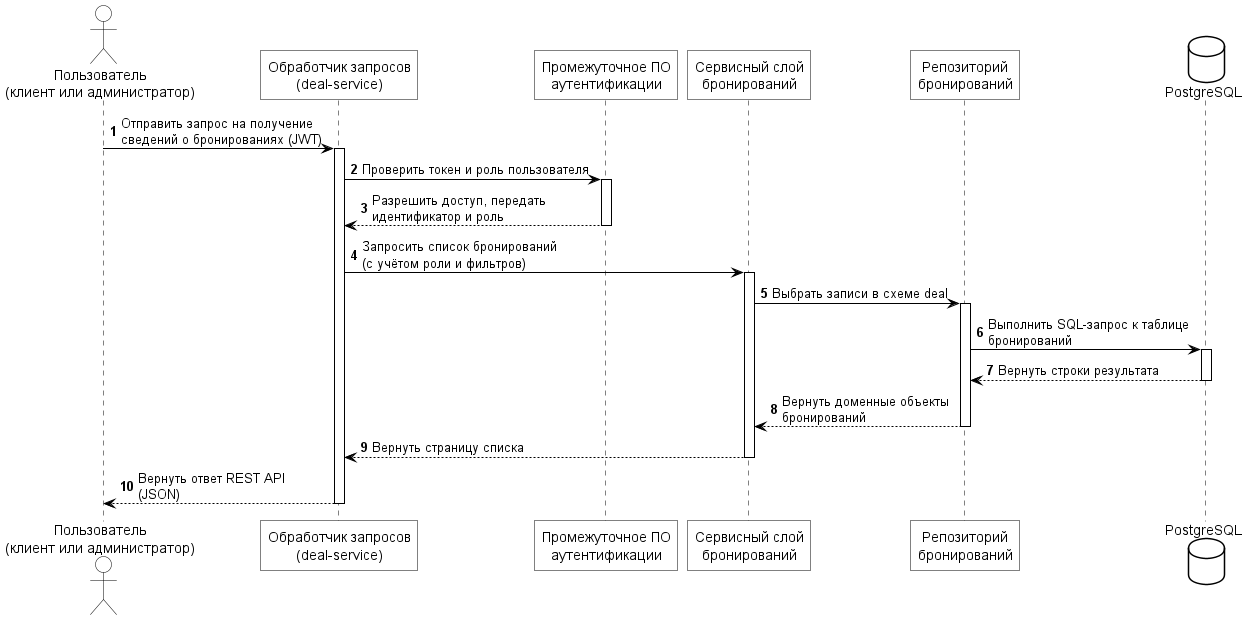

The diagram above was rendered by PlantUML. Its source (embedded in the PNG):
@startuml
!include _skin_bw.puml
skinparam responseMessageBelowArrow true

' Рис. 11 — типовая синхронная цепочка deal-service (клиент и администратор).
' Один сценарий: получение сведений о бронированиях. Подпись — в тексте ПЗ.

actor "Пользователь\n(клиент или администратор)" as User
participant "Обработчик запросов\n(deal-service)" as Handler
participant "Промежуточное ПО\nаутентификации" as AuthMW
participant "Сервисный слой\nбронирований" as BookingSvc
participant "Репозиторий\nбронирований" as Repo
database "PostgreSQL" as DB

autonumber

User -> Handler ++ : Отправить запрос на получение\nсведений о бронированиях (JWT)
Handler -> AuthMW ++ : Проверить токен и роль пользователя
AuthMW --> Handler -- : Разрешить доступ, передать\nидентификатор и роль
Handler -> BookingSvc ++ : Запросить список бронирований\n(с учётом роли и фильтров)
BookingSvc -> Repo ++ : Выбрать записи в схеме deal
Repo -> DB ++ : Выполнить SQL-запрос к таблице\nбронирований
DB --> Repo -- : Вернуть строки результата
Repo --> BookingSvc -- : Вернуть доменные объекты\nбронирований
BookingSvc --> Handler -- : Вернуть страницу списка
Handler --> User -- : Вернуть ответ REST API\n(JSON)

@enduml